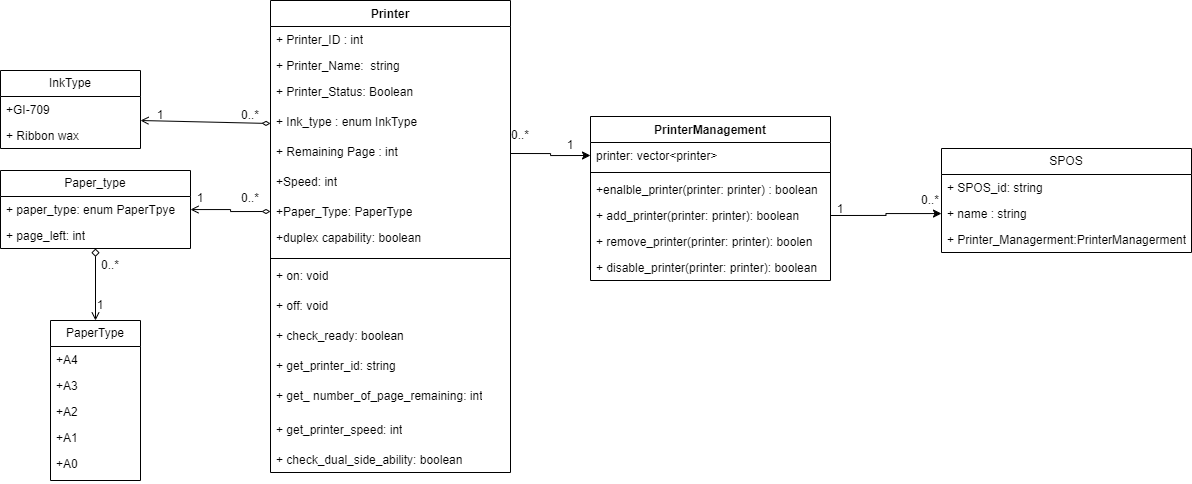

The diagram above was exported from draw.io. Its source (the exported page's mxGraphModel, read from the mxfile embedded in the PNG):
<mxGraphModel dx="1687" dy="944" grid="0" gridSize="10" guides="1" tooltips="1" connect="1" arrows="1" fold="1" page="0" pageScale="1" pageWidth="827" pageHeight="1169" background="#ffffff" math="0" shadow="0">
  <root>
    <mxCell id="0" />
    <mxCell id="1" parent="0" />
    <mxCell id="uH1dN9Y9AG9ruEdJ4r2--26" style="edgeStyle=orthogonalEdgeStyle;rounded=0;orthogonalLoop=1;jettySize=auto;html=1;startArrow=open;startFill=0;endArrow=diamond;endFill=0;" edge="1" parent="1" source="OoML_9A3L2nI0Z_7iYt_-18" target="uH1dN9Y9AG9ruEdJ4r2--22">
      <mxGeometry relative="1" as="geometry" />
    </mxCell>
    <mxCell id="OoML_9A3L2nI0Z_7iYt_-18" value="PaperType" style="swimlane;fontStyle=0;childLayout=stackLayout;horizontal=1;startSize=26;fillColor=none;horizontalStack=0;resizeParent=1;resizeParentMax=0;resizeLast=0;collapsible=1;marginBottom=0;whiteSpace=wrap;html=1;" parent="1" vertex="1">
      <mxGeometry x="90" y="410" width="90" height="160" as="geometry" />
    </mxCell>
    <mxCell id="OoML_9A3L2nI0Z_7iYt_-19" value="+A4" style="text;strokeColor=none;fillColor=none;align=left;verticalAlign=top;spacingLeft=4;spacingRight=4;overflow=hidden;rotatable=0;points=[[0,0.5],[1,0.5]];portConstraint=eastwest;whiteSpace=wrap;html=1;" parent="OoML_9A3L2nI0Z_7iYt_-18" vertex="1">
      <mxGeometry y="26" width="90" height="26" as="geometry" />
    </mxCell>
    <mxCell id="OoML_9A3L2nI0Z_7iYt_-20" value="+A3" style="text;strokeColor=none;fillColor=none;align=left;verticalAlign=top;spacingLeft=4;spacingRight=4;overflow=hidden;rotatable=0;points=[[0,0.5],[1,0.5]];portConstraint=eastwest;whiteSpace=wrap;html=1;" parent="OoML_9A3L2nI0Z_7iYt_-18" vertex="1">
      <mxGeometry y="52" width="90" height="26" as="geometry" />
    </mxCell>
    <mxCell id="OoML_9A3L2nI0Z_7iYt_-22" value="+A2" style="text;strokeColor=none;fillColor=none;align=left;verticalAlign=top;spacingLeft=4;spacingRight=4;overflow=hidden;rotatable=0;points=[[0,0.5],[1,0.5]];portConstraint=eastwest;whiteSpace=wrap;html=1;" parent="OoML_9A3L2nI0Z_7iYt_-18" vertex="1">
      <mxGeometry y="78" width="90" height="26" as="geometry" />
    </mxCell>
    <mxCell id="OoML_9A3L2nI0Z_7iYt_-23" value="+A1" style="text;strokeColor=none;fillColor=none;align=left;verticalAlign=top;spacingLeft=4;spacingRight=4;overflow=hidden;rotatable=0;points=[[0,0.5],[1,0.5]];portConstraint=eastwest;whiteSpace=wrap;html=1;" parent="OoML_9A3L2nI0Z_7iYt_-18" vertex="1">
      <mxGeometry y="104" width="90" height="26" as="geometry" />
    </mxCell>
    <mxCell id="OoML_9A3L2nI0Z_7iYt_-21" value="+A0" style="text;strokeColor=none;fillColor=none;align=left;verticalAlign=top;spacingLeft=4;spacingRight=4;overflow=hidden;rotatable=0;points=[[0,0.5],[1,0.5]];portConstraint=eastwest;whiteSpace=wrap;html=1;" parent="OoML_9A3L2nI0Z_7iYt_-18" vertex="1">
      <mxGeometry y="130" width="90" height="30" as="geometry" />
    </mxCell>
    <mxCell id="OoML_9A3L2nI0Z_7iYt_-24" value="InkType" style="swimlane;fontStyle=0;childLayout=stackLayout;horizontal=1;startSize=26;fillColor=none;horizontalStack=0;resizeParent=1;resizeParentMax=0;resizeLast=0;collapsible=1;marginBottom=0;whiteSpace=wrap;html=1;" parent="1" vertex="1">
      <mxGeometry x="40" y="160" width="140" height="78" as="geometry" />
    </mxCell>
    <mxCell id="OoML_9A3L2nI0Z_7iYt_-26" value="+GI-709" style="text;strokeColor=none;fillColor=none;align=left;verticalAlign=top;spacingLeft=4;spacingRight=4;overflow=hidden;rotatable=0;points=[[0,0.5],[1,0.5]];portConstraint=eastwest;whiteSpace=wrap;html=1;" parent="OoML_9A3L2nI0Z_7iYt_-24" vertex="1">
      <mxGeometry y="26" width="140" height="26" as="geometry" />
    </mxCell>
    <mxCell id="OoML_9A3L2nI0Z_7iYt_-25" value="+ Ribbon wax" style="text;strokeColor=none;fillColor=none;align=left;verticalAlign=top;spacingLeft=4;spacingRight=4;overflow=hidden;rotatable=0;points=[[0,0.5],[1,0.5]];portConstraint=eastwest;whiteSpace=wrap;html=1;" parent="OoML_9A3L2nI0Z_7iYt_-24" vertex="1">
      <mxGeometry y="52" width="140" height="26" as="geometry" />
    </mxCell>
    <mxCell id="OoML_9A3L2nI0Z_7iYt_-28" value="Printer" style="swimlane;fontStyle=1;align=center;verticalAlign=top;childLayout=stackLayout;horizontal=1;startSize=26;horizontalStack=0;resizeParent=1;resizeParentMax=0;resizeLast=0;collapsible=1;marginBottom=0;whiteSpace=wrap;html=1;" parent="1" vertex="1">
      <mxGeometry x="310" y="90" width="240" height="472" as="geometry" />
    </mxCell>
    <mxCell id="OoML_9A3L2nI0Z_7iYt_-29" value="+ Printer_ID : int" style="text;strokeColor=none;fillColor=none;align=left;verticalAlign=top;spacingLeft=4;spacingRight=4;overflow=hidden;rotatable=0;points=[[0,0.5],[1,0.5]];portConstraint=eastwest;whiteSpace=wrap;html=1;" parent="OoML_9A3L2nI0Z_7iYt_-28" vertex="1">
      <mxGeometry y="26" width="240" height="26" as="geometry" />
    </mxCell>
    <mxCell id="OoML_9A3L2nI0Z_7iYt_-32" value="+ Printer_Name:&amp;nbsp; string" style="text;strokeColor=none;fillColor=none;align=left;verticalAlign=top;spacingLeft=4;spacingRight=4;overflow=hidden;rotatable=0;points=[[0,0.5],[1,0.5]];portConstraint=eastwest;whiteSpace=wrap;html=1;" parent="OoML_9A3L2nI0Z_7iYt_-28" vertex="1">
      <mxGeometry y="52" width="240" height="26" as="geometry" />
    </mxCell>
    <mxCell id="OoML_9A3L2nI0Z_7iYt_-40" value="+ Printer_Status: Boolean" style="text;strokeColor=none;fillColor=none;align=left;verticalAlign=top;spacingLeft=4;spacingRight=4;overflow=hidden;rotatable=0;points=[[0,0.5],[1,0.5]];portConstraint=eastwest;whiteSpace=wrap;html=1;" parent="OoML_9A3L2nI0Z_7iYt_-28" vertex="1">
      <mxGeometry y="78" width="240" height="30" as="geometry" />
    </mxCell>
    <mxCell id="OoML_9A3L2nI0Z_7iYt_-49" value="+ Ink_type : enum InkType" style="text;strokeColor=none;fillColor=none;align=left;verticalAlign=top;spacingLeft=4;spacingRight=4;overflow=hidden;rotatable=0;points=[[0,0.5],[1,0.5]];portConstraint=eastwest;whiteSpace=wrap;html=1;" parent="OoML_9A3L2nI0Z_7iYt_-28" vertex="1">
      <mxGeometry y="108" width="240" height="30" as="geometry" />
    </mxCell>
    <mxCell id="OoML_9A3L2nI0Z_7iYt_-50" value="+ Remaining Page : int" style="text;strokeColor=none;fillColor=none;align=left;verticalAlign=top;spacingLeft=4;spacingRight=4;overflow=hidden;rotatable=0;points=[[0,0.5],[1,0.5]];portConstraint=eastwest;whiteSpace=wrap;html=1;" parent="OoML_9A3L2nI0Z_7iYt_-28" vertex="1">
      <mxGeometry y="138" width="240" height="30" as="geometry" />
    </mxCell>
    <mxCell id="OoML_9A3L2nI0Z_7iYt_-51" value="+Speed: int" style="text;strokeColor=none;fillColor=none;align=left;verticalAlign=top;spacingLeft=4;spacingRight=4;overflow=hidden;rotatable=0;points=[[0,0.5],[1,0.5]];portConstraint=eastwest;whiteSpace=wrap;html=1;" parent="OoML_9A3L2nI0Z_7iYt_-28" vertex="1">
      <mxGeometry y="168" width="240" height="30" as="geometry" />
    </mxCell>
    <mxCell id="uH1dN9Y9AG9ruEdJ4r2--27" value="+Paper_Type: PaperType" style="text;strokeColor=none;fillColor=none;align=left;verticalAlign=top;spacingLeft=4;spacingRight=4;overflow=hidden;rotatable=0;points=[[0,0.5],[1,0.5]];portConstraint=eastwest;whiteSpace=wrap;html=1;" vertex="1" parent="OoML_9A3L2nI0Z_7iYt_-28">
      <mxGeometry y="198" width="240" height="26" as="geometry" />
    </mxCell>
    <mxCell id="OoML_9A3L2nI0Z_7iYt_-52" value="+duplex capability: boolean" style="text;strokeColor=none;fillColor=none;align=left;verticalAlign=top;spacingLeft=4;spacingRight=4;overflow=hidden;rotatable=0;points=[[0,0.5],[1,0.5]];portConstraint=eastwest;whiteSpace=wrap;html=1;" parent="OoML_9A3L2nI0Z_7iYt_-28" vertex="1">
      <mxGeometry y="224" width="240" height="30" as="geometry" />
    </mxCell>
    <mxCell id="OoML_9A3L2nI0Z_7iYt_-30" value="" style="line;strokeWidth=1;fillColor=none;align=left;verticalAlign=middle;spacingTop=-1;spacingLeft=3;spacingRight=3;rotatable=0;labelPosition=right;points=[];portConstraint=eastwest;strokeColor=inherit;" parent="OoML_9A3L2nI0Z_7iYt_-28" vertex="1">
      <mxGeometry y="254" width="240" height="8" as="geometry" />
    </mxCell>
    <mxCell id="OoML_9A3L2nI0Z_7iYt_-55" value="+ on: void" style="text;strokeColor=none;fillColor=none;align=left;verticalAlign=top;spacingLeft=4;spacingRight=4;overflow=hidden;rotatable=0;points=[[0,0.5],[1,0.5]];portConstraint=eastwest;whiteSpace=wrap;html=1;" parent="OoML_9A3L2nI0Z_7iYt_-28" vertex="1">
      <mxGeometry y="262" width="240" height="30" as="geometry" />
    </mxCell>
    <mxCell id="OoML_9A3L2nI0Z_7iYt_-56" value="+ off: void" style="text;strokeColor=none;fillColor=none;align=left;verticalAlign=top;spacingLeft=4;spacingRight=4;overflow=hidden;rotatable=0;points=[[0,0.5],[1,0.5]];portConstraint=eastwest;whiteSpace=wrap;html=1;" parent="OoML_9A3L2nI0Z_7iYt_-28" vertex="1">
      <mxGeometry y="292" width="240" height="30" as="geometry" />
    </mxCell>
    <mxCell id="OoML_9A3L2nI0Z_7iYt_-57" value="+ check_ready: boolean" style="text;strokeColor=none;fillColor=none;align=left;verticalAlign=top;spacingLeft=4;spacingRight=4;overflow=hidden;rotatable=0;points=[[0,0.5],[1,0.5]];portConstraint=eastwest;whiteSpace=wrap;html=1;" parent="OoML_9A3L2nI0Z_7iYt_-28" vertex="1">
      <mxGeometry y="322" width="240" height="30" as="geometry" />
    </mxCell>
    <mxCell id="OoML_9A3L2nI0Z_7iYt_-33" value="+ get_printer_id: string" style="text;strokeColor=none;fillColor=none;align=left;verticalAlign=top;spacingLeft=4;spacingRight=4;overflow=hidden;rotatable=0;points=[[0,0.5],[1,0.5]];portConstraint=eastwest;whiteSpace=wrap;html=1;" parent="OoML_9A3L2nI0Z_7iYt_-28" vertex="1">
      <mxGeometry y="352" width="240" height="30" as="geometry" />
    </mxCell>
    <mxCell id="OoML_9A3L2nI0Z_7iYt_-31" value="+ get_ number_of_page_remaining: int" style="text;strokeColor=none;fillColor=none;align=left;verticalAlign=top;spacingLeft=4;spacingRight=4;overflow=hidden;rotatable=0;points=[[0,0.5],[1,0.5]];portConstraint=eastwest;whiteSpace=wrap;html=1;" parent="OoML_9A3L2nI0Z_7iYt_-28" vertex="1">
      <mxGeometry y="382" width="240" height="34" as="geometry" />
    </mxCell>
    <mxCell id="uH1dN9Y9AG9ruEdJ4r2--1" value="+ get_printer_speed: int" style="text;strokeColor=none;fillColor=none;align=left;verticalAlign=top;spacingLeft=4;spacingRight=4;overflow=hidden;rotatable=0;points=[[0,0.5],[1,0.5]];portConstraint=eastwest;whiteSpace=wrap;html=1;" vertex="1" parent="OoML_9A3L2nI0Z_7iYt_-28">
      <mxGeometry y="416" width="240" height="30" as="geometry" />
    </mxCell>
    <mxCell id="uH1dN9Y9AG9ruEdJ4r2--2" value="+ check_dual_side_ability: boolean" style="text;strokeColor=none;fillColor=none;align=left;verticalAlign=top;spacingLeft=4;spacingRight=4;overflow=hidden;rotatable=0;points=[[0,0.5],[1,0.5]];portConstraint=eastwest;whiteSpace=wrap;html=1;" vertex="1" parent="OoML_9A3L2nI0Z_7iYt_-28">
      <mxGeometry y="446" width="240" height="26" as="geometry" />
    </mxCell>
    <mxCell id="uH1dN9Y9AG9ruEdJ4r2--7" value="PrinterManagement" style="swimlane;fontStyle=1;align=center;verticalAlign=top;childLayout=stackLayout;horizontal=1;startSize=26;horizontalStack=0;resizeParent=1;resizeParentMax=0;resizeLast=0;collapsible=1;marginBottom=0;whiteSpace=wrap;html=1;" vertex="1" parent="1">
      <mxGeometry x="630" y="206" width="240" height="164" as="geometry" />
    </mxCell>
    <mxCell id="uH1dN9Y9AG9ruEdJ4r2--8" value="printer: vector&amp;lt;printer&amp;gt;" style="text;strokeColor=none;fillColor=none;align=left;verticalAlign=top;spacingLeft=4;spacingRight=4;overflow=hidden;rotatable=0;points=[[0,0.5],[1,0.5]];portConstraint=eastwest;whiteSpace=wrap;html=1;" vertex="1" parent="uH1dN9Y9AG9ruEdJ4r2--7">
      <mxGeometry y="26" width="240" height="26" as="geometry" />
    </mxCell>
    <mxCell id="uH1dN9Y9AG9ruEdJ4r2--9" value="" style="line;strokeWidth=1;fillColor=none;align=left;verticalAlign=middle;spacingTop=-1;spacingLeft=3;spacingRight=3;rotatable=0;labelPosition=right;points=[];portConstraint=eastwest;strokeColor=inherit;" vertex="1" parent="uH1dN9Y9AG9ruEdJ4r2--7">
      <mxGeometry y="52" width="240" height="8" as="geometry" />
    </mxCell>
    <mxCell id="uH1dN9Y9AG9ruEdJ4r2--11" value="+enalble_printer(printer: printer) : boolean" style="text;strokeColor=none;fillColor=none;align=left;verticalAlign=top;spacingLeft=4;spacingRight=4;overflow=hidden;rotatable=0;points=[[0,0.5],[1,0.5]];portConstraint=eastwest;whiteSpace=wrap;html=1;" vertex="1" parent="uH1dN9Y9AG9ruEdJ4r2--7">
      <mxGeometry y="60" width="240" height="26" as="geometry" />
    </mxCell>
    <mxCell id="uH1dN9Y9AG9ruEdJ4r2--10" value="+ add_printer(printer: printer): boolean" style="text;strokeColor=none;fillColor=none;align=left;verticalAlign=top;spacingLeft=4;spacingRight=4;overflow=hidden;rotatable=0;points=[[0,0.5],[1,0.5]];portConstraint=eastwest;whiteSpace=wrap;html=1;" vertex="1" parent="uH1dN9Y9AG9ruEdJ4r2--7">
      <mxGeometry y="86" width="240" height="26" as="geometry" />
    </mxCell>
    <mxCell id="uH1dN9Y9AG9ruEdJ4r2--13" value="+ remove_printer(printer: printer): boolen" style="text;strokeColor=none;fillColor=none;align=left;verticalAlign=top;spacingLeft=4;spacingRight=4;overflow=hidden;rotatable=0;points=[[0,0.5],[1,0.5]];portConstraint=eastwest;whiteSpace=wrap;html=1;" vertex="1" parent="uH1dN9Y9AG9ruEdJ4r2--7">
      <mxGeometry y="112" width="240" height="26" as="geometry" />
    </mxCell>
    <mxCell id="uH1dN9Y9AG9ruEdJ4r2--12" value="+ disable_printer(printer: printer): boolean" style="text;strokeColor=none;fillColor=none;align=left;verticalAlign=top;spacingLeft=4;spacingRight=4;overflow=hidden;rotatable=0;points=[[0,0.5],[1,0.5]];portConstraint=eastwest;whiteSpace=wrap;html=1;" vertex="1" parent="uH1dN9Y9AG9ruEdJ4r2--7">
      <mxGeometry y="138" width="240" height="26" as="geometry" />
    </mxCell>
    <mxCell id="uH1dN9Y9AG9ruEdJ4r2--14" value="SPOS" style="swimlane;fontStyle=0;childLayout=stackLayout;horizontal=1;startSize=26;fillColor=none;horizontalStack=0;resizeParent=1;resizeParentMax=0;resizeLast=0;collapsible=1;marginBottom=0;whiteSpace=wrap;html=1;" vertex="1" parent="1">
      <mxGeometry x="981" y="238" width="250" height="104" as="geometry" />
    </mxCell>
    <mxCell id="uH1dN9Y9AG9ruEdJ4r2--15" value="+ SPOS_id: string" style="text;strokeColor=none;fillColor=none;align=left;verticalAlign=top;spacingLeft=4;spacingRight=4;overflow=hidden;rotatable=0;points=[[0,0.5],[1,0.5]];portConstraint=eastwest;whiteSpace=wrap;html=1;" vertex="1" parent="uH1dN9Y9AG9ruEdJ4r2--14">
      <mxGeometry y="26" width="250" height="26" as="geometry" />
    </mxCell>
    <mxCell id="uH1dN9Y9AG9ruEdJ4r2--16" value="+ name : string" style="text;strokeColor=none;fillColor=none;align=left;verticalAlign=top;spacingLeft=4;spacingRight=4;overflow=hidden;rotatable=0;points=[[0,0.5],[1,0.5]];portConstraint=eastwest;whiteSpace=wrap;html=1;" vertex="1" parent="uH1dN9Y9AG9ruEdJ4r2--14">
      <mxGeometry y="52" width="250" height="26" as="geometry" />
    </mxCell>
    <mxCell id="uH1dN9Y9AG9ruEdJ4r2--17" value="+ Printer_Managerment:PrinterManagerment" style="text;strokeColor=none;fillColor=none;align=left;verticalAlign=top;spacingLeft=4;spacingRight=4;overflow=hidden;rotatable=0;points=[[0,0.5],[1,0.5]];portConstraint=eastwest;whiteSpace=wrap;html=1;" vertex="1" parent="uH1dN9Y9AG9ruEdJ4r2--14">
      <mxGeometry y="78" width="250" height="26" as="geometry" />
    </mxCell>
    <mxCell id="uH1dN9Y9AG9ruEdJ4r2--19" style="edgeStyle=orthogonalEdgeStyle;rounded=0;orthogonalLoop=1;jettySize=auto;html=1;exitX=1;exitY=0.5;exitDx=0;exitDy=0;entryX=0;entryY=0.5;entryDx=0;entryDy=0;" edge="1" parent="1" source="OoML_9A3L2nI0Z_7iYt_-50" target="uH1dN9Y9AG9ruEdJ4r2--8">
      <mxGeometry relative="1" as="geometry" />
    </mxCell>
    <mxCell id="uH1dN9Y9AG9ruEdJ4r2--22" value="Paper_type" style="swimlane;fontStyle=0;childLayout=stackLayout;horizontal=1;startSize=26;fillColor=none;horizontalStack=0;resizeParent=1;resizeParentMax=0;resizeLast=0;collapsible=1;marginBottom=0;whiteSpace=wrap;html=1;" vertex="1" parent="1">
      <mxGeometry x="40" y="260" width="190" height="78" as="geometry" />
    </mxCell>
    <mxCell id="uH1dN9Y9AG9ruEdJ4r2--23" value="+ paper_type: enum PaperTpye" style="text;strokeColor=none;fillColor=none;align=left;verticalAlign=top;spacingLeft=4;spacingRight=4;overflow=hidden;rotatable=0;points=[[0,0.5],[1,0.5]];portConstraint=eastwest;whiteSpace=wrap;html=1;" vertex="1" parent="uH1dN9Y9AG9ruEdJ4r2--22">
      <mxGeometry y="26" width="190" height="26" as="geometry" />
    </mxCell>
    <mxCell id="uH1dN9Y9AG9ruEdJ4r2--24" value="+ page_left: int" style="text;strokeColor=none;fillColor=none;align=left;verticalAlign=top;spacingLeft=4;spacingRight=4;overflow=hidden;rotatable=0;points=[[0,0.5],[1,0.5]];portConstraint=eastwest;whiteSpace=wrap;html=1;" vertex="1" parent="uH1dN9Y9AG9ruEdJ4r2--22">
      <mxGeometry y="52" width="190" height="26" as="geometry" />
    </mxCell>
    <mxCell id="uH1dN9Y9AG9ruEdJ4r2--28" style="edgeStyle=orthogonalEdgeStyle;rounded=0;orthogonalLoop=1;jettySize=auto;html=1;entryX=0;entryY=0.5;entryDx=0;entryDy=0;startArrow=open;startFill=0;endArrow=diamondThin;endFill=0;" edge="1" parent="1" source="uH1dN9Y9AG9ruEdJ4r2--23" target="uH1dN9Y9AG9ruEdJ4r2--27">
      <mxGeometry relative="1" as="geometry" />
    </mxCell>
    <mxCell id="uH1dN9Y9AG9ruEdJ4r2--31" style="edgeStyle=orthogonalEdgeStyle;rounded=0;orthogonalLoop=1;jettySize=auto;html=1;exitX=1;exitY=0.5;exitDx=0;exitDy=0;" edge="1" parent="1" source="uH1dN9Y9AG9ruEdJ4r2--10" target="uH1dN9Y9AG9ruEdJ4r2--16">
      <mxGeometry relative="1" as="geometry" />
    </mxCell>
    <mxCell id="uH1dN9Y9AG9ruEdJ4r2--33" value="" style="endArrow=diamondThin;startArrow=open;html=1;rounded=0;exitX=1;exitY=0.923;exitDx=0;exitDy=0;exitPerimeter=0;entryX=0;entryY=0.5;entryDx=0;entryDy=0;startFill=0;endFill=0;" edge="1" parent="1" source="OoML_9A3L2nI0Z_7iYt_-26" target="OoML_9A3L2nI0Z_7iYt_-49">
      <mxGeometry width="50" height="50" relative="1" as="geometry">
        <mxPoint x="220" y="120" as="sourcePoint" />
        <mxPoint x="270" y="70" as="targetPoint" />
      </mxGeometry>
    </mxCell>
    <mxCell id="uH1dN9Y9AG9ruEdJ4r2--41" value="0..*" style="text;html=1;strokeColor=none;fillColor=none;align=center;verticalAlign=middle;whiteSpace=wrap;rounded=0;" vertex="1" parent="1">
      <mxGeometry x="260" y="190" width="60" height="30" as="geometry" />
    </mxCell>
    <mxCell id="uH1dN9Y9AG9ruEdJ4r2--43" value="1" style="text;html=1;strokeColor=none;fillColor=none;align=center;verticalAlign=middle;whiteSpace=wrap;rounded=0;" vertex="1" parent="1">
      <mxGeometry x="170" y="190" width="60" height="30" as="geometry" />
    </mxCell>
    <mxCell id="uH1dN9Y9AG9ruEdJ4r2--45" value="1" style="text;html=1;strokeColor=none;fillColor=none;align=center;verticalAlign=middle;whiteSpace=wrap;rounded=0;" vertex="1" parent="1">
      <mxGeometry x="110" y="380" width="60" height="30" as="geometry" />
    </mxCell>
    <mxCell id="uH1dN9Y9AG9ruEdJ4r2--46" value="0..*" style="text;html=1;strokeColor=none;fillColor=none;align=center;verticalAlign=middle;whiteSpace=wrap;rounded=0;" vertex="1" parent="1">
      <mxGeometry x="120" y="340" width="60" height="30" as="geometry" />
    </mxCell>
    <mxCell id="uH1dN9Y9AG9ruEdJ4r2--47" value="0..*" style="text;html=1;strokeColor=none;fillColor=none;align=center;verticalAlign=middle;whiteSpace=wrap;rounded=0;" vertex="1" parent="1">
      <mxGeometry x="260" y="273" width="60" height="30" as="geometry" />
    </mxCell>
    <mxCell id="uH1dN9Y9AG9ruEdJ4r2--48" value="1" style="text;html=1;strokeColor=none;fillColor=none;align=center;verticalAlign=middle;whiteSpace=wrap;rounded=0;" vertex="1" parent="1">
      <mxGeometry x="210" y="273" width="60" height="30" as="geometry" />
    </mxCell>
    <mxCell id="uH1dN9Y9AG9ruEdJ4r2--49" value="0..*" style="text;html=1;strokeColor=none;fillColor=none;align=center;verticalAlign=middle;whiteSpace=wrap;rounded=0;" vertex="1" parent="1">
      <mxGeometry x="530" y="210" width="60" height="30" as="geometry" />
    </mxCell>
    <mxCell id="uH1dN9Y9AG9ruEdJ4r2--51" value="1" style="text;html=1;strokeColor=none;fillColor=none;align=center;verticalAlign=middle;whiteSpace=wrap;rounded=0;" vertex="1" parent="1">
      <mxGeometry x="580" y="220" width="60" height="30" as="geometry" />
    </mxCell>
    <mxCell id="uH1dN9Y9AG9ruEdJ4r2--52" value="1" style="text;html=1;strokeColor=none;fillColor=none;align=center;verticalAlign=middle;whiteSpace=wrap;rounded=0;" vertex="1" parent="1">
      <mxGeometry x="850" y="284" width="60" height="30" as="geometry" />
    </mxCell>
    <mxCell id="uH1dN9Y9AG9ruEdJ4r2--53" value="0..*" style="text;html=1;strokeColor=none;fillColor=none;align=center;verticalAlign=middle;whiteSpace=wrap;rounded=0;" vertex="1" parent="1">
      <mxGeometry x="940" y="275" width="60" height="30" as="geometry" />
    </mxCell>
  </root>
</mxGraphModel>